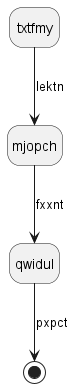

The diagram above was rendered by PlantUML. Its source (embedded in the PNG):
@startuml
hide empty description
state txtfmy
txtfmy --> mjopch : lektn
mjopch --> qwidul : fxxnt
qwidul --> [*] : pxpct
@enduml